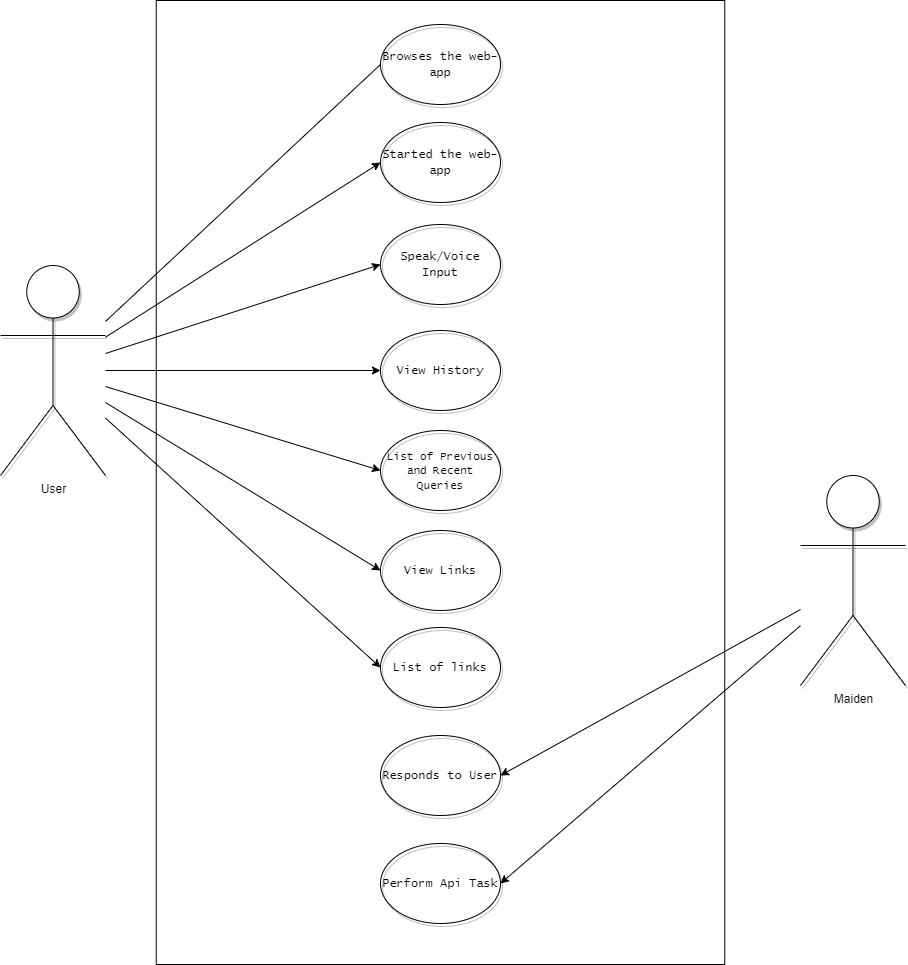

The diagram above was exported from draw.io. Its source (the exported page's mxGraphModel, read from the mxfile embedded in the PNG):
<mxGraphModel dx="2004" dy="2252" grid="0" gridSize="10" guides="1" tooltips="1" connect="1" arrows="1" fold="1" page="1" pageScale="1" pageWidth="850" pageHeight="1100" background="#ffffff" math="0" shadow="1">
  <root>
    <mxCell id="0" />
    <mxCell id="1" parent="0" />
    <mxCell id="27" style="edgeStyle=none;html=1;entryX=0;entryY=0.5;entryDx=0;entryDy=0;fontFamily=Lucida Console;fontColor=#000000;strokeColor=#000000;endArrow=none;endFill=0;" parent="1" source="2" target="5" edge="1">
      <mxGeometry relative="1" as="geometry">
        <mxPoint x="542.0000000000002" y="387.3986636971049" as="sourcePoint" />
      </mxGeometry>
    </mxCell>
    <mxCell id="55" style="edgeStyle=none;rounded=1;html=1;entryX=0;entryY=0.5;entryDx=0;entryDy=0;strokeColor=#000000;fontFamily=Lucida Console;fontSize=11;fontColor=#000000;endArrow=classic;endFill=1;startArrow=none;startFill=0;" parent="1" source="2" target="34" edge="1">
      <mxGeometry relative="1" as="geometry" />
    </mxCell>
    <mxCell id="56" style="edgeStyle=none;rounded=1;html=1;entryX=0;entryY=0.5;entryDx=0;entryDy=0;strokeColor=#000000;fontFamily=Lucida Console;fontSize=11;fontColor=#000000;startArrow=none;startFill=0;endArrow=classic;endFill=1;" parent="1" source="2" target="26" edge="1">
      <mxGeometry relative="1" as="geometry" />
    </mxCell>
    <mxCell id="57" style="edgeStyle=none;rounded=1;html=1;entryX=0;entryY=0.5;entryDx=0;entryDy=0;strokeColor=#000000;fontFamily=Lucida Console;fontSize=11;fontColor=#000000;startArrow=none;startFill=0;endArrow=classic;endFill=1;" parent="1" source="2" target="28" edge="1">
      <mxGeometry relative="1" as="geometry" />
    </mxCell>
    <mxCell id="58" style="edgeStyle=none;rounded=1;html=1;entryX=0;entryY=0.5;entryDx=0;entryDy=0;strokeColor=#000000;fontFamily=Lucida Console;fontSize=11;fontColor=#000000;startArrow=none;startFill=0;endArrow=classic;endFill=1;" parent="1" source="2" target="30" edge="1">
      <mxGeometry relative="1" as="geometry" />
    </mxCell>
    <mxCell id="59" style="edgeStyle=none;rounded=1;html=1;entryX=0;entryY=0.5;entryDx=0;entryDy=0;strokeColor=#000000;fontFamily=Lucida Console;fontSize=11;fontColor=#000000;startArrow=none;startFill=0;endArrow=classic;endFill=1;" parent="1" source="2" target="41" edge="1">
      <mxGeometry relative="1" as="geometry" />
    </mxCell>
    <mxCell id="60" style="edgeStyle=none;rounded=1;html=1;entryX=0;entryY=0.5;entryDx=0;entryDy=0;strokeColor=#000000;fontFamily=Lucida Console;fontSize=11;fontColor=#000000;startArrow=none;startFill=0;endArrow=classic;endFill=1;" parent="1" source="2" target="36" edge="1">
      <mxGeometry relative="1" as="geometry" />
    </mxCell>
    <mxCell id="2" value="User" style="shape=umlActor;verticalLabelPosition=bottom;verticalAlign=top;html=1;outlineConnect=0;strokeColor=#000000;shadow=1;fontColor=#000000;rounded=0;" parent="1" vertex="1">
      <mxGeometry x="430" y="-85" width="105" height="210" as="geometry" />
    </mxCell>
    <mxCell id="63" style="edgeStyle=none;rounded=1;html=1;entryX=1;entryY=0.5;entryDx=0;entryDy=0;strokeColor=#000000;fontFamily=Lucida Console;fontSize=11;fontColor=#000000;startArrow=none;startFill=0;endArrow=classic;endFill=1;" parent="1" source="4" target="7" edge="1">
      <mxGeometry relative="1" as="geometry" />
    </mxCell>
    <mxCell id="64" style="edgeStyle=none;rounded=1;html=1;entryX=1;entryY=0.5;entryDx=0;entryDy=0;strokeColor=#000000;fontFamily=Lucida Console;fontSize=11;fontColor=#000000;startArrow=none;startFill=0;endArrow=classic;endFill=1;" parent="1" source="4" target="6" edge="1">
      <mxGeometry relative="1" as="geometry" />
    </mxCell>
    <mxCell id="4" value="Maiden" style="shape=umlActor;verticalLabelPosition=bottom;verticalAlign=top;html=1;outlineConnect=0;strokeColor=#000000;shadow=1;fontColor=#000000;rounded=0;" parent="1" vertex="1">
      <mxGeometry x="1230" y="125" width="105" height="210" as="geometry" />
    </mxCell>
    <mxCell id="5" value="&lt;font face=&quot;Lucida Console&quot;&gt;Browses the web-app&lt;/font&gt;" style="ellipse;whiteSpace=wrap;html=1;shadow=1;strokeColor=#000000;fillColor=none;rounded=0;fontColor=#000000;" parent="1" vertex="1">
      <mxGeometry x="810" y="-326" width="120" height="80" as="geometry" />
    </mxCell>
    <mxCell id="6" value="&lt;font face=&quot;Lucida Console&quot;&gt;Perform Api Task&lt;/font&gt;" style="ellipse;whiteSpace=wrap;html=1;shadow=1;strokeColor=#000000;fillColor=none;rounded=0;fontColor=#000000;" parent="1" vertex="1">
      <mxGeometry x="810" y="493" width="120" height="80" as="geometry" />
    </mxCell>
    <mxCell id="7" value="&lt;font face=&quot;Lucida Console&quot;&gt;Responds to User&lt;/font&gt;" style="ellipse;whiteSpace=wrap;html=1;shadow=1;strokeColor=#000000;fillColor=none;rounded=0;fontColor=#000000;" parent="1" vertex="1">
      <mxGeometry x="810" y="385" width="120" height="80" as="geometry" />
    </mxCell>
    <mxCell id="26" value="&lt;font face=&quot;Lucida Console&quot;&gt;Speak/Voice Input&lt;/font&gt;" style="ellipse;whiteSpace=wrap;html=1;shadow=1;strokeColor=#000000;fillColor=none;rounded=0;fontColor=#000000;" parent="1" vertex="1">
      <mxGeometry x="810" y="-126" width="120" height="80" as="geometry" />
    </mxCell>
    <mxCell id="28" value="&lt;font face=&quot;Lucida Console&quot;&gt;View History&lt;/font&gt;" style="ellipse;whiteSpace=wrap;html=1;shadow=1;strokeColor=#000000;fillColor=none;rounded=0;fontColor=#000000;" parent="1" vertex="1">
      <mxGeometry x="810" y="-20" width="120" height="80" as="geometry" />
    </mxCell>
    <mxCell id="30" value="&lt;font style=&quot;font-size: 11px;&quot; face=&quot;Lucida Console&quot;&gt;List of Previous and Recent Queries&lt;/font&gt;" style="ellipse;whiteSpace=wrap;html=1;shadow=1;strokeColor=#000000;fillColor=none;rounded=0;fontColor=#000000;" parent="1" vertex="1">
      <mxGeometry x="810" y="80" width="120" height="80" as="geometry" />
    </mxCell>
    <mxCell id="34" value="&lt;font face=&quot;Lucida Console&quot;&gt;Started the web-app&lt;/font&gt;" style="ellipse;whiteSpace=wrap;html=1;shadow=1;strokeColor=#000000;fillColor=none;rounded=0;fontColor=#000000;" parent="1" vertex="1">
      <mxGeometry x="810" y="-228" width="120" height="80" as="geometry" />
    </mxCell>
    <mxCell id="36" value="&lt;font face=&quot;Lucida Console&quot;&gt;List of links&lt;/font&gt;" style="ellipse;whiteSpace=wrap;html=1;shadow=1;strokeColor=#000000;fillColor=none;rounded=0;fontColor=#000000;" parent="1" vertex="1">
      <mxGeometry x="810" y="277" width="120" height="80" as="geometry" />
    </mxCell>
    <mxCell id="41" value="&lt;font face=&quot;Lucida Console&quot;&gt;View Links&lt;/font&gt;" style="ellipse;whiteSpace=wrap;html=1;shadow=1;strokeColor=#000000;fillColor=none;rounded=0;fontColor=#000000;" parent="1" vertex="1">
      <mxGeometry x="810" y="180" width="120" height="80" as="geometry" />
    </mxCell>
    <mxCell id="84" value="" style="rounded=0;whiteSpace=wrap;html=1;strokeColor=#000000;fontFamily=Lucida Console;fontSize=11;fontColor=#000000;fillColor=none;fontStyle=4" vertex="1" parent="1">
      <mxGeometry x="585.75" y="-350" width="568.5" height="964" as="geometry" />
    </mxCell>
  </root>
</mxGraphModel>